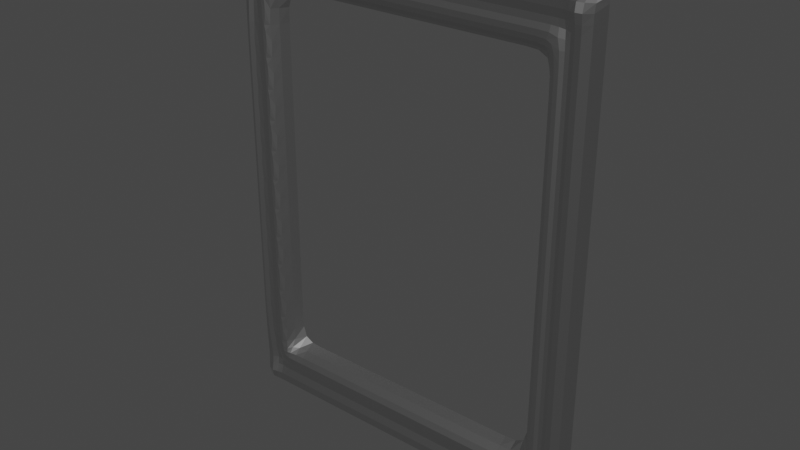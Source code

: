 # Source: frame.blend  (saved by Blender 2.92.15; exported with 4.5.12 LTS)
import bpy
from mathutils import Matrix  # noqa: F401  (used for matrix-valued properties, if any)

bpy.ops.wm.read_factory_settings(use_empty=True)
scene = bpy.context.scene
scene.name = 'Scene'

# ---- collections
col_collection = bpy.data.collections.new('Collection'); scene.collection.children.link(col_collection)

# ---- materials (node trees are filled in below, after node groups)
mat_material_002 = bpy.data.materials.new('Material.002')
mat_material_002.use_transparent_shadow = False

# ---- material node trees
mat_material_002.use_nodes = True; mat_material_002.node_tree.nodes.clear()
_N = mat_material_002.node_tree.nodes; _L = mat_material_002.node_tree.links
n0 = _N.new('ShaderNodeBsdfPrincipled'); n0.name = 'Principled BSDF'; n0.location = (10, 300)
n0.distribution = 'GGX'
n0.subsurface_method = 'BURLEY'
n0.inputs[0].default_value = (0.1473, 0.1473, 0.1473, 1.0)
n0.inputs[1].default_value = 1.0
n0.inputs[3].default_value = 1.45
n0.inputs[13].default_value = 0.56
n0.inputs[27].default_value = (0.02365, 0.02365, 0.02365, 1.0)
n0.inputs[28].default_value = 1.0
n1 = _N.new('ShaderNodeOutputMaterial'); n1.name = 'Material Output'; n1.location = (300, 300)
_L.new(n0.outputs[0], n1.inputs[0])
n1.is_active_output = True

# ---- world
world_world = bpy.data.worlds.new('World'); scene.world = world_world
world_world.use_nodes = True; world_world.node_tree.nodes.clear()
_N = world_world.node_tree.nodes; _L = world_world.node_tree.links
n0 = _N.new('ShaderNodeOutputWorld'); n0.name = 'World Output'; n0.location = (300, 300)
n1 = _N.new('ShaderNodeBackground'); n1.name = 'Background'; n1.location = (10, 300)
n1.inputs[0].default_value = (0.05088, 0.05088, 0.05088, 1.0)
_L.new(n1.outputs[0], n0.inputs[0])
n0.is_active_output = True
world_world.color = (0.05088, 0.05088, 0.05088)
world_world.use_sun_shadow = False
world_world.sun_shadow_jitter_overblur = 0.0

# ---- meshes
me_plane_002 = bpy.data.meshes.new('Plane.002')
me_plane_002.from_pydata([(-0.9879, -0.9784, 1.343e-09), (0.984, -0.981, 3.049e-10), (-0.993, 0.9873, -3.254e-10), (0.9789, 0.9846, -1.363e-09), (-0.993, -8.908e-18, 2.306e-10), (0.9789, -0.002638, -8.07e-10), (-0.993, -0.5, 2.306e-10), (0.9789, -0.5026, -8.07e-10), (0.9789, 0.4974, -8.07e-10), (-0.993, 0.5, 2.306e-10), (-0.993, -0.75, 2.306e-10), (0.9789, -0.7526, -8.07e-10), (-0.993, 0.25, 2.306e-10), (0.9789, 0.2474, -8.07e-10), (0.9789, -0.2526, -8.07e-10), (-0.993, -0.25, 2.306e-10), (0.9789, 0.7474, -8.07e-10), (-0.993, 0.75, 2.306e-10), (0.005088, -0.9784, 1.112e-09), (-3.756e-24, 0.9873, -5.56e-10), (0.875, 0.9503, 0.1), (-0.75, 0.9503, 0.1), (-0.25, 0.9503, 0.1), (0.0, -0.75, 0.0), (-0.9375, 0.9503, 0.1), (0.25, 0.9503, 0.1), (0.0, 0.75, 0.0), (0.5051, -0.9784, 1.112e-09), (0.5, 0.9873, -5.56e-10), (0.75, 0.9503, 0.1), (0.8125, 0.9503, 0.1), (-0.5, 0.9503, 0.1), (0.5, -0.75, 0.0), (0.5, 0.9503, 0.1), (-4.371e-09, 0.9503, 0.1), (0.5, 0.75, 0.0), (-0.5, 0.9873, -5.56e-10), (0.9789, 0.9349, -8.07e-10), (-0.875, 0.8125, 0.05063), (-0.5, -0.75, 0.0), (-0.5, 0.75, 0.0), (-0.4949, -0.9784, 1.112e-09), (0.7551, -0.9784, 1.112e-09), (0.75, 0.9873, -5.56e-10), (0.75, 0.0, 0.0), (0.75, -0.5, 0.0), (0.75, 0.5, 0.0), (0.75, -0.75, 0.0), (0.75, 0.25, 0.0), (0.75, -0.25, 0.0), (0.75, 0.75, 0.0), (0.25, 0.9873, -5.56e-10), (0.25, -0.75, 0.0), (0.875, 0.8125, 0.05063), (0.25, 0.75, 0.0), (0.2551, -0.9784, 1.112e-09), (-0.2449, -0.9784, 1.112e-09), (-0.25, 0.9873, -5.56e-10), (-0.25, -0.75, 0.0), (-0.25, 0.75, 0.0), (-0.75, 0.9873, -5.56e-10), (-0.75, 0.0, 0.0), (-0.75, -0.5, 0.0), (-0.75, 0.5, 0.0), (-0.75, -0.75, 0.0), (-0.75, 0.25, 0.0), (-0.75, -0.25, 0.0), (-0.75, 0.75, 0.0), (-0.7449, -0.9784, 1.112e-09), (0.8801, -0.9784, 1.112e-09), (0.875, 0.9873, -5.56e-10), (0.625, 0.9873, -5.56e-10), (0.625, -0.75, 0.0), (0.8125, 0.9873, -5.56e-10), (0.625, 0.75, 0.0), (0.6301, -0.9784, 1.112e-09), (0.3801, -0.9784, 1.112e-09), (0.375, 0.9873, -5.56e-10), (0.9789, 0.8099, -8.07e-10), (0.375, -0.75, 0.0), (-0.9375, 0.8125, 0.1), (0.375, 0.75, 0.0), (0.125, 0.9873, -5.56e-10), (0.9375, 0.8125, 0.1), (-0.993, 0.8125, 2.306e-10), (-0.9375, 0.875, 0.1), (0.125, -0.75, 0.0), (-0.9375, 0.625, 0.1), (-0.9375, 0.375, 0.1), (0.125, 0.75, 0.0), (0.1301, -0.9784, 1.112e-09), (-0.1199, -0.9784, 1.112e-09), (-0.125, 0.9873, -5.56e-10), (-0.9375, 0.125, 0.1), (-0.9375, -0.8125, 0.1), (-0.9375, -0.125, 0.1), (-0.125, -0.75, 0.0), (-0.9375, -0.375, 0.1), (-0.9375, -0.625, 0.1), (-0.125, 0.75, 0.0), (-0.375, 0.9873, -5.56e-10), (-0.9375, -0.875, 0.1), (-0.9324, -0.9784, 1.112e-09), (-0.9375, 0.75, 0.1), (-0.375, -0.75, 0.0), (-0.9375, -0.25, 0.1), (-0.9375, 0.25, 0.1), (-0.375, 0.75, 0.0), (-0.3699, -0.9784, 1.112e-09), (-0.6199, -0.9784, 1.112e-09), (-0.625, 0.9873, -5.56e-10), (0.9375, 0.875, 0.1), (0.9375, 0.625, 0.1), (0.9375, 0.375, 0.1), (-0.625, -0.75, 0.0), (0.9375, 0.125, 0.1), (0.9375, -0.125, 0.1), (-0.625, 0.75, 0.0), (-0.875, 0.9873, -5.56e-10), (-0.875, -2.213e-09, 0.05063), (-0.875, -0.5, 0.05063), (-0.875, 0.5, 0.05063), (-0.875, -0.75, 0.05063), (-0.875, 0.25, 0.05063), (-0.875, -0.25, 0.05063), (-0.875, 0.75, 0.05063), (-0.8699, -0.9784, 1.112e-09), (-0.993, -0.875, 2.306e-10), (0.9789, -0.8776, -8.07e-10), (-2.213e-09, -0.875, 0.05063), (0.5, -0.875, 0.05063), (-0.5, -0.875, 0.05063), (0.75, -0.875, 0.05063), (0.25, -0.875, 0.05063), (-0.25, -0.875, 0.05063), (-0.75, -0.875, 0.05063), (0.875, -0.875, 0.05063), (0.625, -0.875, 0.05063), (0.375, -0.875, 0.05063), (0.125, -0.875, 0.05063), (-0.125, -0.875, 0.05063), (-0.375, -0.875, 0.05063), (-0.625, -0.875, 0.05063), (-0.875, -0.875, 0.05063), (0.9789, -0.6276, -8.07e-10), (-0.993, -0.625, 2.306e-10), (-0.9375, -0.75, 0.1), (-0.9375, 0.5, 0.1), (-0.9375, -0.5, 0.1), (0.75, -0.625, 0.0), (-0.9375, -4.371e-09, 0.1), (-0.9375, 0.9873, -5.56e-10), (-0.75, -0.625, 0.0), (0.9375, -0.375, 0.1), (-0.8203, 0.875, 0.05063), (0.9375, -0.625, 0.1), (-0.875, -0.625, 0.05063), (-0.993, -0.375, 2.306e-10), (0.9789, -0.3776, -8.07e-10), (0.75, -0.375, 0.0), (-0.8203, -0.875, 0.05063), (-0.75, -0.375, 0.0), (0.9375, -0.875, 0.1), (0.9375, 0.75, 0.1), (-0.875, -0.375, 0.05063), (0.9789, -0.1276, -8.07e-10), (-0.993, -0.125, 2.306e-10), (0.75, -0.125, 0.0), (-0.8203, 0.9873, -5.56e-10), (-0.8152, -0.9784, 1.112e-09), (-0.75, -0.125, 0.0), (0.9375, -0.25, 0.1), (0.9375, -0.8125, 0.1), (-0.993, -0.8125, 2.306e-10), (-0.875, -0.8125, 0.05063), (0.9375, 0.25, 0.1), (-0.875, -0.125, 0.05063), (-0.993, 0.125, 2.306e-10), (0.9789, 0.1224, -8.07e-10), (0.75, 0.125, 0.0), (-0.75, 0.125, 0.0), (0.9375, -0.75, 0.1), (0.875, -0.8125, 0.05063), (0.9375, 0.5, 0.1), (-0.875, 0.125, 0.05063), (0.9789, 0.3724, -8.07e-10), (-0.993, 0.375, 2.306e-10), (0.75, 0.375, 0.0), (-0.75, 0.375, 0.0), (0.9375, -0.5, 0.1), (0.9789, -0.8151, -8.07e-10), (0.8125, 0.875, 0.05063), (0.9375, -4.371e-09, 0.1), (-0.875, 0.375, 0.05063), (-0.993, 0.625, 2.306e-10), (0.9789, 0.6224, -8.07e-10), (0.75, 0.625, 0.0), (0.8125, -0.875, 0.05063), (-0.75, 0.625, 0.0), (0.9375, 0.9873, -5.56e-10), (0.8176, -0.9784, 1.112e-09), (0.9426, -0.9784, 1.112e-09), (-0.875, 0.625, 0.05063), (0.9789, 0.8724, -8.07e-10), (-0.993, 0.875, 2.306e-10), (-2.213e-09, 0.875, 0.05063), (0.5, 0.875, 0.05063), (-0.5, 0.875, 0.05063), (0.75, 0.875, 0.05063), (0.25, 0.875, 0.05063), (-0.25, 0.875, 0.05063), (-0.75, 0.875, 0.05063), (0.875, 0.875, 0.05063), (0.625, 0.875, 0.05063), (0.375, 0.875, 0.05063), (0.125, 0.875, 0.05063), (-0.125, 0.875, 0.05063), (-0.375, 0.875, 0.05063), (-0.625, 0.875, 0.05063), (-0.875, 0.875, 0.05063), (0.625, 0.9503, 0.1), (0.9375, 0.9503, 0.1), (0.375, 0.9503, 0.1), (0.125, 0.9503, 0.1), (-0.125, 0.9503, 0.1), (-0.375, 0.9503, 0.1), (-0.625, 0.9503, 0.1), (-0.875, 0.9503, 0.1), (-0.8203, 0.9503, 0.1), (-0.993, 0.9375, 2.306e-10), (-0.993, -0.9375, 2.306e-10), (0.9399, -0.954, 0.1), (-0.9351, -0.954, 0.1), (-0.8179, -0.954, 0.1), (0.9789, -0.9401, -8.07e-10), (0.002442, -0.954, 0.1), (0.5024, -0.954, 0.1), (-0.4976, -0.954, 0.1), (0.7524, -0.954, 0.1), (0.2524, -0.954, 0.1), (-0.2476, -0.954, 0.1), (-0.7476, -0.954, 0.1), (0.8774, -0.954, 0.1), (0.6274, -0.954, 0.1), (0.3774, -0.954, 0.1), (0.1274, -0.954, 0.1), (-0.1226, -0.954, 0.1), (-0.3726, -0.954, 0.1), (-0.6226, -0.954, 0.1), (-0.8726, -0.954, 0.1), (0.8149, -0.954, 0.1), (-0.625, 0.8393, 0.07881), (-0.625, 0.7944, 0.07101), (-0.375, 0.7944, 0.07101), (-0.375, 0.8393, 0.07881), (-0.125, 0.7944, 0.07101), (-0.125, 0.8393, 0.07881), (0.125, 0.8393, 0.07881), (0.125, 0.7944, 0.07101), (0.375, 0.8393, 0.07881), (0.375, 0.7944, 0.07101), (0.625, 0.7944, 0.07101), (0.625, 0.8393, 0.07881), (-0.75, 0.7944, 0.07101), (-0.75, 0.8393, 0.07881), (-0.25, 0.8393, 0.07881), (-0.25, 0.7944, 0.07101), (0.25, 0.7944, 0.07101), (0.25, 0.8393, 0.07881), (0.75, 0.7944, 0.07101), (0.75, 0.8393, 0.07881), (-0.5, 0.8393, 0.07881), (-0.5, 0.7944, 0.07101), (0.5, 0.8393, 0.07881), (0.5, 0.7944, 0.07101), (0.8482, -0.03419, 0.07182), (0.9018, -3.139e-09, 0.07182), (0.8482, 0.03419, 0.07182), (0.8482, -0.5342, 0.07182), (0.9018, -0.5, 0.07182), (0.8482, -0.4658, 0.07182), (0.8482, 0.4658, 0.07182), (0.9018, 0.5, 0.07182), (0.8482, 0.5342, 0.07182), (0.8482, -0.7158, 0.07182), (0.8915, -0.7842, 0.05877), (0.8482, 0.2158, 0.07182), (0.9018, 0.25, 0.07182), (0.8482, 0.2842, 0.07182), (0.8482, -0.2842, 0.07182), (0.9018, -0.25, 0.07182), (0.8482, -0.2158, 0.07182), (0.8482, 0.7158, 0.07182), (0.8915, 0.7842, 0.05877), (0.8393, -0.7842, 0.07881), (0.8393, -0.7158, 0.07881), (0.7944, -0.75, 0.07101), (0.8393, 0.4658, 0.07881), (0.8393, 0.5342, 0.07881), (0.7944, 0.5, 0.07101), (0.8393, -0.4658, 0.07881), (0.7944, -0.5, 0.07101), (0.8393, -0.5342, 0.07881), (0.8393, -0.03419, 0.07881), (0.8393, 0.03419, 0.07881), (0.7944, -3.104e-09, 0.07101), (-3.104e-09, 0.7944, 0.07101), (-3.445e-09, 0.8393, 0.07881), (0.7908, 0.7854, 0.07929), (0.8393, 0.8393, 0.07881), (-0.7868, 0.7771, 0.0702), (-0.8457, 0.8393, 0.07795), (0.8482, -0.5908, 0.07182), (0.8482, -0.6592, 0.07182), (0.9018, -0.625, 0.07182), (-0.8457, 0.625, 0.07709), (-0.8006, 0.625, 0.07203), (-0.8457, 0.375, 0.07709), (-0.8006, 0.375, 0.07203), (-0.8457, 0.125, 0.07709), (-0.8006, 0.125, 0.07203), (-0.8006, -0.125, 0.07203), (-0.8457, -0.125, 0.07709), (-0.7773, -0.7832, 0.07757), (-0.8457, -0.8393, 0.07795), (-0.8457, -0.375, 0.07709), (-0.8006, -0.375, 0.07203), (-0.8457, -0.625, 0.07709), (-0.8006, -0.625, 0.07203), (0.8482, -0.3408, 0.07182), (0.8482, -0.4092, 0.07182), (0.9018, -0.375, 0.07182), (-0.8457, 0.75, 0.07709), (-0.8006, 0.75, 0.07203), (-0.8457, -0.25, 0.07709), (-0.8006, -0.25, 0.07203), (-0.8006, 0.25, 0.07203), (-0.8457, 0.25, 0.07709), (-0.8006, -0.75, 0.07203), (-0.8457, -0.75, 0.07709), (-0.8006, 0.5, 0.07203), (-0.8457, 0.5, 0.07709), (-0.8006, -0.5, 0.07203), (-0.8457, -0.5, 0.07709), (-0.8006, -3.149e-09, 0.07203), (-0.8457, -3.37e-09, 0.07709), (0.8482, -0.09081, 0.07182), (0.8482, -0.1592, 0.07182), (0.9018, -0.125, 0.07182), (0.7851, -0.7806, 0.08269), (0.8393, -0.8393, 0.07881), (-0.625, -0.7944, 0.07101), (-0.625, -0.8393, 0.07881), (-0.375, -0.7944, 0.07101), (-0.375, -0.8393, 0.07881), (-0.125, -0.7944, 0.07101), (-0.125, -0.8393, 0.07881), (0.125, -0.7944, 0.07101), (0.125, -0.8393, 0.07881), (0.375, -0.7944, 0.07101), (0.375, -0.8393, 0.07881), (0.8482, 0.1592, 0.07182), (0.8482, 0.09081, 0.07182), (0.9018, 0.125, 0.07182), (0.625, -0.7944, 0.07101), (0.625, -0.8393, 0.07881), (-0.75, -0.8393, 0.07881), (-0.75, -0.7944, 0.07101), (-0.25, -0.8393, 0.07881), (-0.25, -0.7944, 0.07101), (0.25, -0.8393, 0.07881), (0.25, -0.7944, 0.07101), (0.75, -0.7944, 0.07101), (0.75, -0.8393, 0.07881), (-0.5, -0.8393, 0.07881), (-0.5, -0.7944, 0.07101), (0.5, -0.8393, 0.07881), (0.5, -0.7944, 0.07101), (-3.445e-09, -0.8393, 0.07881), (-3.104e-09, -0.7944, 0.07101), (0.8482, 0.4092, 0.07182), (0.8482, 0.3408, 0.07182), (0.9018, 0.375, 0.07182), (0.8393, 0.5908, 0.07881), (0.8393, 0.6592, 0.07881), (0.7944, 0.625, 0.07101), (0.7944, 0.375, 0.07101), (0.8393, 0.3408, 0.07881), (0.8393, 0.4092, 0.07881), (0.8393, 0.09081, 0.07881), (0.8393, 0.1592, 0.07881), (0.7944, 0.125, 0.07101), (0.8393, -0.09081, 0.07881), (0.7944, -0.125, 0.07101), (0.8393, -0.1592, 0.07881), (0.7944, -0.375, 0.07101), (0.8393, -0.4092, 0.07881), (0.8393, -0.3408, 0.07881), (0.8393, -0.6592, 0.07881), (0.8393, -0.5908, 0.07881), (0.7944, -0.625, 0.07101), (0.8482, 0.6592, 0.07182), (0.8482, 0.5908, 0.07182), (0.9018, 0.625, 0.07182), (0.8393, 0.7842, 0.07881), (0.7944, 0.75, 0.07101), (0.8393, 0.7158, 0.07881), (0.8393, -0.2842, 0.07881), (0.8393, -0.2158, 0.07881), (0.7944, -0.25, 0.07101), (0.8393, 0.2842, 0.07881), (0.7944, 0.25, 0.07101), (0.8393, 0.2158, 0.07881)], [], [(221, 37, 3, 199), (116, 165, 5, 192), (155, 144, 7, 189), (113, 185, 8, 183), (172, 190, 11, 181), (115, 178, 13, 175), (153, 158, 14, 171), (112, 195, 16, 163), (136, 162, 172, 182), (42, 200, 250, 238), (109, 41, 237, 248), (134, 140, 356, 368), (169, 68, 241, 233), (18, 90, 245, 235), (102, 126, 249, 232), (224, 34, 19, 92), (219, 154, 228, 227), (210, 216, 224, 22), (133, 138, 360, 370), (206, 213, 220, 33), (217, 210, 22, 225), (214, 206, 33, 222), (222, 33, 28, 77), (226, 31, 36, 110), (403, 112, 163, 293), (107, 59, 266, 253), (74, 50, 269, 261), (135, 142, 352, 366), (26, 89, 258, 306), (257, 268, 209, 215), (187, 386, 299, 46), (182, 172, 181, 285), (304, 277, 362, 389), (276, 192, 115, 363), (130, 137, 365, 376), (179, 391, 411, 48), (159, 395, 409, 49), (372, 349, 296, 47), (220, 29, 43, 71), (223, 25, 51, 82), (166, 95, 150, 4), (177, 93, 106, 12), (10, 146, 98, 145), (129, 139, 358, 378), (12, 106, 88, 186), (338, 64, 152, 328), (44, 305, 391, 179), (225, 22, 57, 100), (132, 197, 350, 373), (156, 327, 343, 120), (335, 66, 170, 321), (131, 141, 354, 374), (162, 128, 190, 172), (197, 136, 182, 350), (29, 30, 73, 43), (121, 341, 315, 202), (120, 343, 325, 164), (344, 61, 180, 320), (174, 324, 339, 122), (123, 337, 317, 193), (122, 339, 327, 156), (124, 334, 322, 176), (228, 21, 60, 168), (47, 296, 400, 149), (408, 291, 347, 394), (410, 288, 381, 387), (285, 181, 155, 314), (298, 283, 402, 383), (300, 280, 330, 396), (314, 155, 189, 279), (30, 20, 70, 73), (33, 220, 71, 28), (216, 205, 34, 224), (215, 209, 25, 223), (191, 212, 20, 30), (364, 372, 47, 72), (205, 215, 223, 34), (85, 219, 227, 24), (48, 411, 386, 187), (25, 222, 77, 51), (229, 24, 151, 2), (173, 94, 146, 10), (230, 232, 101, 127), (359, 377, 32, 79), (4, 150, 93, 177), (340, 63, 198, 316), (46, 299, 385, 196), (101, 143, 174, 94), (201, 1, 234, 231), (75, 42, 238, 243), (357, 371, 52, 86), (200, 69, 242, 250), (56, 91, 246, 240), (126, 169, 233, 249), (34, 223, 82, 19), (22, 224, 92, 57), (336, 65, 188, 318), (249, 233, 160, 143), (143, 160, 324, 174), (355, 379, 23, 96), (202, 315, 332, 125), (375, 353, 104, 39), (309, 53, 212, 191), (49, 409, 393, 167), (268, 259, 214, 209), (254, 265, 210, 217), (353, 369, 58, 104), (81, 35, 274, 260), (117, 40, 272, 252), (38, 311, 154, 219), (31, 225, 100, 36), (53, 83, 111, 212), (404, 293, 53, 309), (287, 175, 113, 382), (351, 375, 39, 114), (384, 401, 292, 406), (390, 361, 286, 412), (388, 380, 281, 297), (21, 226, 110, 60), (24, 227, 118, 151), (95, 176, 119, 150), (98, 156, 120, 148), (88, 193, 121, 147), (94, 174, 122, 146), (93, 184, 123, 106), (97, 164, 124, 105), (87, 202, 125, 103), (232, 249, 143, 101), (241, 248, 142, 135), (237, 247, 141, 131), (240, 246, 140, 134), (235, 245, 139, 129), (239, 244, 138, 133), (236, 243, 137, 130), (250, 242, 136, 197), (233, 241, 135, 160), (247, 240, 134, 141), (245, 239, 133, 139), (243, 238, 132, 137), (248, 237, 131, 142), (244, 236, 130, 138), (246, 235, 129, 140), (231, 234, 128, 162), (146, 122, 156, 98), (363, 115, 175, 287), (138, 130, 376, 360), (142, 131, 374, 352), (369, 355, 96, 58), (140, 129, 378, 356), (367, 351, 114, 64), (350, 182, 285, 294), (328, 152, 62, 342), (141, 134, 368, 354), (139, 133, 370, 358), (348, 116, 192, 276), (137, 132, 373, 365), (323, 367, 64, 338), (371, 359, 79, 52), (181, 11, 144, 155), (148, 120, 164, 97), (295, 284, 313, 398), (103, 125, 38, 80), (227, 228, 168, 118), (41, 108, 247, 237), (186, 88, 147, 9), (213, 208, 29, 220), (279, 189, 153, 331), (326, 161, 66, 335), (160, 135, 366, 324), (157, 97, 105, 15), (149, 400, 301, 45), (256, 307, 205, 216), (208, 191, 30, 29), (55, 76, 244, 239), (189, 7, 158, 153), (105, 124, 176, 95), (382, 113, 183, 282), (264, 251, 218, 211), (377, 364, 72, 32), (91, 18, 235, 246), (84, 80, 85, 204), (211, 218, 226, 21), (290, 171, 116, 348), (176, 322, 345, 119), (196, 385, 405, 50), (320, 180, 65, 336), (20, 221, 199, 70), (163, 16, 78, 83), (212, 111, 221, 20), (69, 201, 231, 242), (171, 14, 165, 116), (150, 119, 184, 93), (399, 312, 278, 302), (270, 309, 191, 208), (342, 62, 161, 326), (0, 102, 232, 230), (127, 101, 94, 173), (111, 203, 37, 221), (392, 346, 275, 303), (119, 345, 319, 184), (321, 170, 61, 344), (145, 98, 148, 6), (238, 250, 197, 132), (17, 103, 80, 84), (218, 207, 31, 226), (68, 109, 248, 241), (192, 5, 178, 115), (106, 123, 193, 88), (242, 231, 162, 136), (50, 405, 308, 269), (193, 317, 341, 121), (90, 55, 239, 245), (15, 105, 95, 166), (204, 85, 24, 229), (331, 153, 171, 290), (318, 188, 63, 340), (379, 357, 86, 23), (9, 147, 87, 194), (45, 301, 395, 159), (262, 270, 208, 213), (207, 217, 225, 31), (76, 27, 236, 244), (175, 13, 185, 113), (147, 121, 202, 87), (397, 329, 289, 407), (307, 257, 215, 205), (164, 325, 334, 124), (27, 75, 243, 236), (194, 87, 103, 17), (154, 211, 21, 228), (282, 183, 112, 403), (316, 198, 67, 333), (184, 319, 337, 123), (6, 148, 97, 157), (167, 393, 305, 44), (293, 163, 83, 53), (209, 214, 222, 25), (108, 56, 240, 247), (183, 8, 195, 112), (80, 38, 219, 85), (271, 254, 217, 207), (40, 107, 253, 272), (59, 99, 255, 266), (259, 273, 206, 214), (273, 262, 213, 206), (35, 74, 261, 274), (125, 332, 311, 38), (333, 67, 263, 310), (265, 256, 216, 210), (89, 54, 267, 258), (311, 264, 211, 154), (67, 117, 252, 263), (54, 81, 260, 267), (99, 26, 306, 255), (83, 78, 203, 111), (275, 276, 277), (278, 279, 280), (281, 282, 283), (286, 287, 288), (289, 290, 291), (294, 295, 296), (297, 298, 299), (300, 301, 302), (303, 304, 305), (312, 313, 314), (329, 330, 331), (346, 347, 348), (361, 362, 363), (380, 381, 382), (383, 384, 385), (386, 387, 388), (389, 390, 391), (392, 393, 394), (395, 396, 397), (398, 399, 400), (401, 402, 403), (404, 405, 406), (407, 408, 409), (410, 411, 412), (397, 407, 409, 395), (388, 297, 299, 386), (254, 271, 272, 253), (256, 265, 266, 255), (262, 273, 274, 261), (268, 257, 258, 267), (307, 256, 255, 306), (270, 262, 261, 269), (300, 396, 395, 301), (333, 310, 311, 332), (410, 387, 386, 411), (403, 293, 292, 401), (331, 290, 289, 329), (363, 287, 286, 361), (382, 282, 281, 380), (314, 279, 278, 312), (348, 276, 275, 346), (346, 392, 394, 347), (291, 408, 407, 289), (283, 298, 297, 281), (329, 397, 396, 330), (288, 410, 412, 286), (280, 300, 302, 278), (264, 311, 310, 263), (271, 251, 252, 272), (401, 384, 383, 402), (316, 333, 332, 315), (320, 336, 337, 319), (380, 388, 387, 381), (404, 309, 308, 405), (361, 390, 389, 362), (335, 321, 322, 334), (321, 344, 345, 322), (318, 340, 341, 317), (309, 270, 269, 308), (257, 307, 306, 258), (336, 318, 317, 337), (285, 314, 313, 284), (340, 316, 315, 341), (367, 323, 324, 366), (273, 259, 260, 274), (279, 331, 330, 280), (293, 404, 406, 292), (377, 359, 360, 376), (371, 357, 358, 370), (349, 372, 373, 350), (369, 353, 354, 368), (372, 364, 365, 373), (375, 351, 352, 374), (379, 355, 356, 378), (259, 268, 267, 260), (290, 348, 347, 291), (323, 338, 339, 324), (344, 320, 319, 345), (357, 379, 378, 358), (353, 375, 374, 354), (364, 377, 376, 365), (351, 367, 366, 352), (355, 369, 368, 356), (359, 371, 370, 360), (265, 254, 253, 266), (276, 363, 362, 277), (312, 399, 398, 313), (328, 342, 343, 327), (251, 264, 263, 252), (287, 382, 381, 288), (277, 304, 303, 275), (326, 335, 334, 325), (342, 326, 325, 343), (384, 406, 405, 385), (282, 403, 402, 283), (284, 295, 294, 285), (338, 328, 327, 339), (298, 383, 385, 299), (390, 412, 411, 391), (408, 394, 393, 409), (399, 302, 301, 400), (304, 389, 391, 305), (295, 398, 400, 296), (392, 303, 305, 393), (350, 294, 296, 349), (251, 271, 207, 218)])
_uv = me_plane_002.uv_layers.new(name='UVMap')
_uv.uv.foreach_set('vector', [0.9688, 0.9688, 1.0, 0.9688, 1.0, 1.0, 0.9688, 1.0, 0.9688, 0.4375, 1.0, 0.4375, 1.0, 0.5, 0.9688, 0.5, 0.9688, 0.1875, 1.0, 0.1875, 1.0, 0.25, 0.9688, 0.25, 0.9688, 0.6875, 1.0, 0.6875, 1.0, 0.75, 0.9688, 0.75, 0.9688, 0.09375, 1.0, 0.09375, 1.0, 0.125, 0.9688, 0.125, 0.9688, 0.5625, 1.0, 0.5625, 1.0, 0.625, 0.9688, 0.625, 0.9688, 0.3125, 1.0, 0.3125, 1.0, 0.375, 0.9688, 0.375, 0.9688, 0.8125, 1.0, 0.8125, 1.0, 0.875, 0.9688, 0.875, 0.9375, 0.0625, 0.9688, 0.0625, 0.9688, 0.09375, 0.9375, 0.09375, 0.875, 0.0, 0.9062, 0.0, 0.9062, 0.03125, 0.875, 0.03125, 0.1875, 0.0, 0.25, 0.0, 0.25, 0.03125, 0.1875, 0.03125, 0.375, 0.0625, 0.4375, 0.0625, 0.4375, 0.08034, 0.375, 0.08034, 0.08984, 0.0, 0.125, 0.0, 0.125, 0.03125, 0.08984, 0.03125, 0.5, 0.0, 0.5625, 0.0, 0.5625, 0.03125, 0.5, 0.03125, 0.03125, 0.0, 0.0625, 0.0, 0.0625, 0.03125, 0.03125, 0.03125, 0.4375, 0.9688, 0.5, 0.9688, 0.5, 1.0, 0.4375, 1.0, 0.0625, 0.9375, 0.08984, 0.9375, 0.08984, 0.9688, 0.0625, 0.9688, 0.375, 0.9375, 0.4375, 0.9375, 0.4375, 0.9688, 0.375, 0.9688, 0.625, 0.0625, 0.6875, 0.0625, 0.6875, 0.08034, 0.625, 0.08034, 0.75, 0.9375, 0.8125, 0.9375, 0.8125, 0.9688, 0.75, 0.9688, 0.3125, 0.9375, 0.375, 0.9375, 0.375, 0.9688, 0.3125, 0.9688, 0.6875, 0.9375, 0.75, 0.9375, 0.75, 0.9688, 0.6875, 0.9688, 0.6875, 0.9688, 0.75, 0.9688, 0.75, 1.0, 0.6875, 1.0, 0.1875, 0.9688, 0.25, 0.9688, 0.25, 1.0, 0.1875, 1.0, 0.9509, 0.8125, 0.9688, 0.8125, 0.9688, 0.875, 0.9446, 0.8921, 0.3125, 0.875, 0.375, 0.875, 0.375, 0.8972, 0.3125, 0.8972, 0.8125, 0.875, 0.875, 0.875, 0.875, 0.8972, 0.8125, 0.8972, 0.125, 0.0625, 0.1875, 0.0625, 0.1875, 0.08034, 0.125, 0.08034, 0.5, 0.875, 0.5625, 0.875, 0.5625, 0.8972, 0.5, 0.8972, 0.5625, 0.9197, 0.625, 0.9197, 0.625, 0.9375, 0.5625, 0.9375, 0.875, 0.6875, 0.8972, 0.6875, 0.8972, 0.75, 0.875, 0.75, 0.9375, 0.09375, 0.9688, 0.09375, 0.9688, 0.125, 0.9446, 0.1079, 0.9197, 0.5171, 0.9241, 0.5171, 0.9241, 0.5454, 0.9197, 0.5454, 0.9509, 0.5, 0.9688, 0.5, 0.9688, 0.5625, 0.9509, 0.5625, 0.75, 0.0625, 0.8125, 0.0625, 0.8125, 0.08034, 0.75, 0.08034, 0.875, 0.5625, 0.8972, 0.5625, 0.8972, 0.625, 0.875, 0.625, 0.875, 0.3125, 0.8972, 0.3125, 0.8972, 0.375, 0.875, 0.375, 0.875, 0.1028, 0.8941, 0.1059, 0.8972, 0.125, 0.875, 0.125, 0.8125, 0.9688, 0.875, 0.9688, 0.875, 1.0, 0.8125, 1.0, 0.5625, 0.9688, 0.625, 0.9688, 0.625, 1.0, 0.5625, 1.0, 0.0, 0.4375, 0.03125, 0.4375, 0.03125, 0.5, 0.0, 0.5, 0.0, 0.5625, 0.03125, 0.5625, 0.03125, 0.625, 0.0, 0.625, 0.0, 0.125, 0.03125, 0.125, 0.03125, 0.1875, 0.0, 0.1875, 0.5, 0.0625, 0.5625, 0.0625, 0.5625, 0.08034, 0.5, 0.08034, 0.0, 0.625, 0.03125, 0.625, 0.03125, 0.6875, 0.0, 0.6875, 0.09968, 0.125, 0.125, 0.125, 0.125, 0.1875, 0.09968, 0.1875, 0.875, 0.5, 0.8972, 0.5, 0.8972, 0.5625, 0.875, 0.5625, 0.3125, 0.9688, 0.375, 0.9688, 0.375, 1.0, 0.3125, 1.0, 0.875, 0.0625, 0.9062, 0.0625, 0.9197, 0.08034, 0.875, 0.08034, 0.0625, 0.1875, 0.07716, 0.1875, 0.07716, 0.25, 0.0625, 0.25, 0.09968, 0.375, 0.125, 0.375, 0.125, 0.4375, 0.09968, 0.4375, 0.25, 0.0625, 0.3125, 0.0625, 0.3125, 0.08034, 0.25, 0.08034, 0.9688, 0.0625, 1.0, 0.0625, 1.0, 0.09375, 0.9688, 0.09375, 0.9062, 0.0625, 0.9375, 0.0625, 0.9375, 0.09375, 0.9178, 0.08217, 0.875, 0.9688, 0.9062, 0.9688, 0.9062, 1.0, 0.875, 1.0, 0.0625, 0.75, 0.07716, 0.75, 0.07716, 0.8125, 0.0625, 0.8125, 0.0625, 0.25, 0.07716, 0.25, 0.07716, 0.3125, 0.0625, 0.3125, 0.09968, 0.5, 0.125, 0.5, 0.125, 0.5625, 0.09968, 0.5625, 0.0625, 0.09375, 0.07737, 0.08034, 0.07716, 0.125, 0.0625, 0.125, 0.0625, 0.625, 0.07716, 0.625, 0.07716, 0.6875, 0.0625, 0.6875, 0.0625, 0.125, 0.07716, 0.125, 0.07716, 0.1875, 0.0625, 0.1875, 0.0625, 0.375, 0.07716, 0.375, 0.07716, 0.4375, 0.0625, 0.4375, 0.08984, 0.9688, 0.125, 0.9688, 0.125, 1.0, 0.08984, 1.0, 0.875, 0.125, 0.8972, 0.125, 0.8972, 0.1875, 0.875, 0.1875, 0.9197, 0.3921, 0.9241, 0.3921, 0.9241, 0.4204, 0.9197, 0.4204, 0.9197, 0.6421, 0.9241, 0.6421, 0.9241, 0.6704, 0.9197, 0.6704, 0.9446, 0.1079, 0.9688, 0.125, 0.9688, 0.1875, 0.9509, 0.1875, 0.9197, 0.7671, 0.9241, 0.7671, 0.9241, 0.7954, 0.9197, 0.7954, 0.9197, 0.2671, 0.9241, 0.2671, 0.9241, 0.2954, 0.9197, 0.2954, 0.9509, 0.1875, 0.9688, 0.1875, 0.9688, 0.25, 0.9509, 0.25, 0.9062, 0.9688, 0.9375, 0.9688, 0.9375, 1.0, 0.9062, 1.0, 0.75, 0.9688, 0.8125, 0.9688, 0.8125, 1.0, 0.75, 1.0, 0.4375, 0.9375, 0.5, 0.9375, 0.5, 0.9688, 0.4375, 0.9688, 0.5625, 0.9375, 0.625, 0.9375, 0.625, 0.9688, 0.5625, 0.9688, 0.9062, 0.9375, 0.9375, 0.9375, 0.9375, 0.9688, 0.9062, 0.9688, 0.8125, 0.1028, 0.875, 0.1028, 0.875, 0.125, 0.8125, 0.125, 0.5, 0.9375, 0.5625, 0.9375, 0.5625, 0.9688, 0.5, 0.9688, 0.03125, 0.9375, 0.0625, 0.9375, 0.0625, 0.9688, 0.03125, 0.9688, 0.875, 0.625, 0.8972, 0.625, 0.8972, 0.6875, 0.875, 0.6875, 0.625, 0.9688, 0.6875, 0.9688, 0.6875, 1.0, 0.625, 1.0, 0.0, 0.9688, 0.03125, 0.9688, 0.03125, 1.0, 0.0, 1.0, 0.0, 0.09375, 0.03125, 0.09375, 0.03125, 0.125, 0.0, 0.125, 0.0, 0.03125, 0.03125, 0.03125, 0.03125, 0.0625, 0.0, 0.0625, 0.6875, 0.1028, 0.75, 0.1028, 0.75, 0.125, 0.6875, 0.125, 0.0, 0.5, 0.03125, 0.5, 0.03125, 0.5625, 0.0, 0.5625, 0.09968, 0.75, 0.125, 0.75, 0.125, 0.8125, 0.09968, 0.8125, 0.875, 0.75, 0.8972, 0.75, 0.8972, 0.8125, 0.875, 0.8125, 0.03125, 0.0625, 0.0625, 0.0625, 0.0625, 0.09375, 0.03125, 0.09375, 0.9688, 0.0, 1.0, 0.0, 1.0, 0.03125, 0.9688, 0.03125, 0.8125, 0.0, 0.875, 0.0, 0.875, 0.03125, 0.8125, 0.03125, 0.5625, 0.1028, 0.625, 0.1028, 0.625, 0.125, 0.5625, 0.125, 0.9062, 0.0, 0.9375, 0.0, 0.9375, 0.03125, 0.9062, 0.03125, 0.375, 0.0, 0.4375, 0.0, 0.4375, 0.03125, 0.375, 0.03125, 0.0625, 0.0, 0.08984, 0.0, 0.08984, 0.03125, 0.0625, 0.03125, 0.5, 0.9688, 0.5625, 0.9688, 0.5625, 1.0, 0.5, 1.0, 0.375, 0.9688, 0.4375, 0.9688, 0.4375, 1.0, 0.375, 1.0, 0.09968, 0.625, 0.125, 0.625, 0.125, 0.6875, 0.09968, 0.6875, 0.0625, 0.03125, 0.08984, 0.03125, 0.08984, 0.0625, 0.0625, 0.0625, 0.0625, 0.0625, 0.08984, 0.0625, 0.07922, 0.08214, 0.0625, 0.09375, 0.4375, 0.1028, 0.5, 0.1028, 0.5, 0.125, 0.4375, 0.125, 0.0625, 0.8125, 0.07716, 0.8125, 0.07716, 0.875, 0.0625, 0.875, 0.25, 0.1028, 0.3125, 0.1028, 0.3125, 0.125, 0.25, 0.125, 0.9178, 0.9178, 0.9375, 0.9062, 0.9375, 0.9375, 0.9062, 0.9375, 0.875, 0.375, 0.8972, 0.375, 0.8972, 0.4375, 0.875, 0.4375, 0.625, 0.9197, 0.6875, 0.9197, 0.6875, 0.9375, 0.625, 0.9375, 0.3125, 0.9197, 0.375, 0.9197, 0.375, 0.9375, 0.3125, 0.9375, 0.3125, 0.1028, 0.375, 0.1028, 0.375, 0.125, 0.3125, 0.125, 0.6875, 0.875, 0.75, 0.875, 0.75, 0.8972, 0.6875, 0.8972, 0.1875, 0.875, 0.25, 0.875, 0.25, 0.8972, 0.1875, 0.8972, 0.0625, 0.9062, 0.07922, 0.9179, 0.08984, 0.9375, 0.0625, 0.9375, 0.25, 0.9688, 0.3125, 0.9688, 0.3125, 1.0, 0.25, 1.0, 0.9375, 0.9062, 0.9688, 0.9062, 0.9688, 0.9375, 0.9375, 0.9375, 0.9197, 0.8921, 0.9406, 0.8921, 0.9375, 0.9062, 0.9197, 0.9197, 0.9509, 0.625, 0.9688, 0.625, 0.9688, 0.6875, 0.9509, 0.6875, 0.1875, 0.1028, 0.25, 0.1028, 0.25, 0.125, 0.1875, 0.125, 0.9197, 0.8296, 0.9241, 0.8296, 0.9241, 0.8579, 0.9197, 0.8579, 0.9197, 0.5796, 0.9241, 0.5796, 0.9241, 0.6079, 0.9197, 0.6079, 0.9197, 0.7046, 0.9241, 0.7046, 0.9241, 0.7329, 0.9197, 0.7329, 0.125, 0.9688, 0.1875, 0.9688, 0.1875, 1.0, 0.125, 1.0, 0.03125, 0.9688, 0.0625, 0.9688, 0.0625, 1.0, 0.03125, 1.0, 0.03125, 0.4375, 0.0625, 0.4375, 0.0625, 0.5, 0.03125, 0.5, 0.03125, 0.1875, 0.0625, 0.1875, 0.0625, 0.25, 0.03125, 0.25, 0.03125, 0.6875, 0.0625, 0.6875, 0.0625, 0.75, 0.03125, 0.75, 0.03125, 0.09375, 0.0625, 0.09375, 0.0625, 0.125, 0.03125, 0.125, 0.03125, 0.5625, 0.0625, 0.5625, 0.0625, 0.625, 0.03125, 0.625, 0.03125, 0.3125, 0.0625, 0.3125, 0.0625, 0.375, 0.03125, 0.375, 0.03125, 0.8125, 0.0625, 0.8125, 0.0625, 0.875, 0.03125, 0.875, 0.03125, 0.03125, 0.0625, 0.03125, 0.0625, 0.0625, 0.03125, 0.0625, 0.125, 0.03125, 0.1875, 0.03125, 0.1875, 0.0625, 0.125, 0.0625, 0.25, 0.03125, 0.3125, 0.03125, 0.3125, 0.0625, 0.25, 0.0625, 0.375, 0.03125, 0.4375, 0.03125, 0.4375, 0.0625, 0.375, 0.0625, 0.5, 0.03125, 0.5625, 0.03125, 0.5625, 0.0625, 0.5, 0.0625, 0.625, 0.03125, 0.6875, 0.03125, 0.6875, 0.0625, 0.625, 0.0625, 0.75, 0.03125, 0.8125, 0.03125, 0.8125, 0.0625, 0.75, 0.0625, 0.9062, 0.03125, 0.9375, 0.03125, 0.9375, 0.0625, 0.9062, 0.0625, 0.08984, 0.03125, 0.125, 0.03125, 0.125, 0.0625, 0.08984, 0.0625, 0.3125, 0.03125, 0.375, 0.03125, 0.375, 0.0625, 0.3125, 0.0625, 0.5625, 0.03125, 0.625, 0.03125, 0.625, 0.0625, 0.5625, 0.0625, 0.8125, 0.03125, 0.875, 0.03125, 0.875, 0.0625, 0.8125, 0.0625, 0.1875, 0.03125, 0.25, 0.03125, 0.25, 0.0625, 0.1875, 0.0625, 0.6875, 0.03125, 0.75, 0.03125, 0.75, 0.0625, 0.6875, 0.0625, 0.4375, 0.03125, 0.5, 0.03125, 0.5, 0.0625, 0.4375, 0.0625, 0.9688, 0.03125, 1.0, 0.03125, 1.0, 0.0625, 0.9688, 0.0625, 0.03125, 0.125, 0.0625, 0.125, 0.0625, 0.1875, 0.03125, 0.1875, 0.9509, 0.5625, 0.9688, 0.5625, 0.9688, 0.625, 0.9509, 0.625, 0.6875, 0.0625, 0.75, 0.0625, 0.75, 0.08034, 0.6875, 0.08034, 0.1875, 0.0625, 0.25, 0.0625, 0.25, 0.08034, 0.1875, 0.08034, 0.375, 0.1028, 0.4375, 0.1028, 0.4375, 0.125, 0.375, 0.125, 0.4375, 0.0625, 0.5, 0.0625, 0.5, 0.08034, 0.4375, 0.08034, 0.125, 0.1028, 0.1875, 0.1028, 0.1875, 0.125, 0.125, 0.125, 0.9197, 0.08034, 0.9375, 0.09375, 0.9406, 0.1079, 0.9197, 0.1079, 0.09968, 0.1875, 0.125, 0.1875, 0.125, 0.25, 0.09968, 0.25, 0.3125, 0.0625, 0.375, 0.0625, 0.375, 0.08034, 0.3125, 0.08034, 0.5625, 0.0625, 0.625, 0.0625, 0.625, 0.08034, 0.5625, 0.08034, 0.9509, 0.4375, 0.9688, 0.4375, 0.9688, 0.5, 0.9509, 0.5, 0.8125, 0.0625, 0.875, 0.0625, 0.875, 0.08034, 0.8125, 0.08034, 0.1027, 0.1061, 0.125, 0.1028, 0.125, 0.125, 0.09968, 0.125, 0.625, 0.1028, 0.6875, 0.1028, 0.6875, 0.125, 0.625, 0.125, 0.9688, 0.125, 1.0, 0.125, 1.0, 0.1875, 0.9688, 0.1875, 0.03125, 0.25, 0.0625, 0.25, 0.0625, 0.3125, 0.03125, 0.3125, 0.9197, 0.1421, 0.9241, 0.1421, 0.9241, 0.1704, 0.9197, 0.1704, 0.03125, 0.875, 0.0625, 0.875, 0.0625, 0.9062, 0.03125, 0.9062, 0.0625, 0.9688, 0.08984, 0.9688, 0.08984, 1.0, 0.0625, 1.0, 0.25, 0.0, 0.3125, 0.0, 0.3125, 0.03125, 0.25, 0.03125, 0.0, 0.6875, 0.03125, 0.6875, 0.03125, 0.75, 0.0, 0.75, 0.8125, 0.9375, 0.875, 0.9375, 0.875, 0.9688, 0.8125, 0.9688, 0.9509, 0.25, 0.9688, 0.25, 0.9688, 0.3125, 0.9509, 0.3125, 0.09968, 0.3125, 0.125, 0.3125, 0.125, 0.375, 0.09968, 0.375, 0.08984, 0.0625, 0.125, 0.0625, 0.125, 0.08034, 0.07716, 0.08013, 0.0, 0.3125, 0.03125, 0.3125, 0.03125, 0.375, 0.0, 0.375, 0.875, 0.1875, 0.8972, 0.1875, 0.8972, 0.25, 0.875, 0.25, 0.4375, 0.9197, 0.5, 0.9197, 0.5, 0.9375, 0.4375, 0.9375, 0.875, 0.9375, 0.9062, 0.9375, 0.9062, 0.9688, 0.875, 0.9688, 0.625, 0.0, 0.6875, 0.0, 0.6875, 0.03125, 0.625, 0.03125, 0.9688, 0.25, 1.0, 0.25, 1.0, 0.3125, 0.9688, 0.3125, 0.03125, 0.375, 0.0625, 0.375, 0.0625, 0.4375, 0.03125, 0.4375, 0.9509, 0.6875, 0.9688, 0.6875, 0.9688, 0.75, 0.9509, 0.75, 0.125, 0.9197, 0.1875, 0.9197, 0.1875, 0.9375, 0.125, 0.9375, 0.75, 0.1028, 0.8125, 0.1028, 0.8125, 0.125, 0.75, 0.125, 0.4375, 0.0, 0.5, 0.0, 0.5, 0.03125, 0.4375, 0.03125, 0.0, 0.9062, 0.03125, 0.9062, 0.03125, 0.9375, 0.0, 0.9375, 0.125, 0.9375, 0.1875, 0.9375, 0.1875, 0.9688, 0.125, 0.9688, 0.9509, 0.375, 0.9688, 0.375, 0.9688, 0.4375, 0.9509, 0.4375, 0.0625, 0.4375, 0.07716, 0.4375, 0.07716, 0.5, 0.0625, 0.5, 0.875, 0.8125, 0.8972, 0.8125, 0.8972, 0.875, 0.875, 0.875, 0.09968, 0.5625, 0.125, 0.5625, 0.125, 0.625, 0.09968, 0.625, 0.9375, 0.9688, 0.9688, 0.9688, 0.9688, 1.0, 0.9375, 1.0, 0.9688, 0.875, 1.0, 0.875, 1.0, 0.9062, 0.9688, 0.9062, 0.9375, 0.9375, 0.9688, 0.9375, 0.9688, 0.9688, 0.9375, 0.9688, 0.9375, 0.0, 0.9688, 0.0, 0.9688, 0.03125, 0.9375, 0.03125, 0.9688, 0.375, 1.0, 0.375, 1.0, 0.4375, 0.9688, 0.4375, 0.03125, 0.5, 0.0625, 0.5, 0.0625, 0.5625, 0.03125, 0.5625, 0.9197, 0.2046, 0.9241, 0.2046, 0.9241, 0.2329, 0.9197, 0.2329, 0.875, 0.9197, 0.9197, 0.9197, 0.9062, 0.9375, 0.875, 0.9375, 0.09968, 0.25, 0.125, 0.25, 0.125, 0.3125, 0.09968, 0.3125, 0.0, 0.0, 0.03125, 0.0, 0.03125, 0.03125, 0.0, 0.03125, 0.0, 0.0625, 0.03125, 0.0625, 0.03125, 0.09375, 0.0, 0.09375, 0.9688, 0.9375, 1.0, 0.9375, 1.0, 0.9688, 0.9688, 0.9688, 0.9197, 0.4546, 0.9241, 0.4546, 0.9241, 0.4829, 0.9197, 0.4829, 0.0625, 0.5, 0.07716, 0.5, 0.07716, 0.5625, 0.0625, 0.5625, 0.09968, 0.4375, 0.125, 0.4375, 0.125, 0.5, 0.09968, 0.5, 0.0, 0.1875, 0.03125, 0.1875, 0.03125, 0.25, 0.0, 0.25, 0.875, 0.03125, 0.9062, 0.03125, 0.9062, 0.0625, 0.875, 0.0625, 0.0, 0.875, 0.03125, 0.875, 0.03125, 0.9062, 0.0, 0.9062, 0.1875, 0.9375, 0.25, 0.9375, 0.25, 0.9688, 0.1875, 0.9688, 0.125, 0.0, 0.1875, 0.0, 0.1875, 0.03125, 0.125, 0.03125, 0.9688, 0.5, 1.0, 0.5, 1.0, 0.5625, 0.9688, 0.5625, 0.03125, 0.625, 0.0625, 0.625, 0.0625, 0.6875, 0.03125, 0.6875, 0.9375, 0.03125, 0.9688, 0.03125, 0.9688, 0.0625, 0.9375, 0.0625, 0.875, 0.875, 0.8972, 0.875, 0.8941, 0.8941, 0.875, 0.8972, 0.0625, 0.6875, 0.07716, 0.6875, 0.07716, 0.75, 0.0625, 0.75, 0.5625, 0.0, 0.625, 0.0, 0.625, 0.03125, 0.5625, 0.03125, 0.0, 0.375, 0.03125, 0.375, 0.03125, 0.4375, 0.0, 0.4375, 0.0, 0.9375, 0.03125, 0.9375, 0.03125, 0.9688, 0.0, 0.9688, 0.9509, 0.3125, 0.9688, 0.3125, 0.9688, 0.375, 0.9509, 0.375, 0.09968, 0.6875, 0.125, 0.6875, 0.125, 0.75, 0.09968, 0.75, 0.5, 0.1028, 0.5625, 0.1028, 0.5625, 0.125, 0.5, 0.125, 0.0, 0.75, 0.03125, 0.75, 0.03125, 0.8125, 0.0, 0.8125, 0.875, 0.25, 0.8972, 0.25, 0.8972, 0.3125, 0.875, 0.3125, 0.8125, 0.9197, 0.875, 0.9197, 0.875, 0.9375, 0.8125, 0.9375, 0.25, 0.9375, 0.3125, 0.9375, 0.3125, 0.9688, 0.25, 0.9688, 0.6875, 0.0, 0.75, 0.0, 0.75, 0.03125, 0.6875, 0.03125, 0.9688, 0.625, 1.0, 0.625, 1.0, 0.6875, 0.9688, 0.6875, 0.03125, 0.75, 0.0625, 0.75, 0.0625, 0.8125, 0.03125, 0.8125, 0.9197, 0.3296, 0.9241, 0.3296, 0.9241, 0.3579, 0.9197, 0.3579, 0.5, 0.9197, 0.5625, 0.9197, 0.5625, 0.9375, 0.5, 0.9375, 0.0625, 0.3125, 0.07716, 0.3125, 0.07716, 0.375, 0.0625, 0.375, 0.75, 0.0, 0.8125, 0.0, 0.8125, 0.03125, 0.75, 0.03125, 0.0, 0.8125, 0.03125, 0.8125, 0.03125, 0.875, 0.0, 0.875, 0.08984, 0.9375, 0.125, 0.9375, 0.125, 0.9688, 0.08984, 0.9688, 0.9509, 0.75, 0.9688, 0.75, 0.9688, 0.8125, 0.9509, 0.8125, 0.09968, 0.8125, 0.125, 0.8125, 0.125, 0.875, 0.09968, 0.875, 0.0625, 0.5625, 0.07716, 0.5625, 0.07716, 0.625, 0.0625, 0.625, 0.0, 0.25, 0.03125, 0.25, 0.03125, 0.3125, 0.0, 0.3125, 0.875, 0.4375, 0.8972, 0.4375, 0.8972, 0.5, 0.875, 0.5, 0.9446, 0.8921, 0.9688, 0.875, 0.9688, 0.9062, 0.9375, 0.9062, 0.625, 0.9375, 0.6875, 0.9375, 0.6875, 0.9688, 0.625, 0.9688, 0.3125, 0.0, 0.375, 0.0, 0.375, 0.03125, 0.3125, 0.03125, 0.9688, 0.75, 1.0, 0.75, 1.0, 0.8125, 0.9688, 0.8125, 0.03125, 0.9062, 0.0625, 0.9062, 0.0625, 0.9375, 0.03125, 0.9375, 0.25, 0.9197, 0.3125, 0.9197, 0.3125, 0.9375, 0.25, 0.9375, 0.25, 0.875, 0.3125, 0.875, 0.3125, 0.8972, 0.25, 0.8972, 0.375, 0.875, 0.4375, 0.875, 0.4375, 0.8972, 0.375, 0.8972, 0.6875, 0.9197, 0.75, 0.9197, 0.75, 0.9375, 0.6875, 0.9375, 0.75, 0.9197, 0.8125, 0.9197, 0.8125, 0.9375, 0.75, 0.9375, 0.75, 0.875, 0.8125, 0.875, 0.8125, 0.8972, 0.75, 0.8972, 0.0625, 0.875, 0.07716, 0.875, 0.07737, 0.9197, 0.0625, 0.9062, 0.09968, 0.875, 0.125, 0.875, 0.125, 0.8972, 0.1027, 0.8939, 0.375, 0.9197, 0.4375, 0.9197, 0.4375, 0.9375, 0.375, 0.9375, 0.5625, 0.875, 0.625, 0.875, 0.625, 0.8972, 0.5625, 0.8972, 0.07716, 0.9199, 0.125, 0.9197, 0.125, 0.9375, 0.08984, 0.9375, 0.125, 0.875, 0.1875, 0.875, 0.1875, 0.8972, 0.125, 0.8972, 0.625, 0.875, 0.6875, 0.875, 0.6875, 0.8972, 0.625, 0.8972, 0.4375, 0.875, 0.5, 0.875, 0.5, 0.8972, 0.4375, 0.8972, 0.9688, 0.9062, 1.0, 0.9062, 1.0, 0.9375, 0.9688, 0.9375, 0.9241, 0.4829, 0.9509, 0.5, 0.9241, 0.5171, 0.9241, 0.2329, 0.9509, 0.25, 0.9241, 0.2671, 0.9241, 0.7329, 0.9509, 0.75, 0.9241, 0.7671, 0.9241, 0.6079, 0.9509, 0.625, 0.9241, 0.6421, 0.9241, 0.3579, 0.9509, 0.375, 0.9241, 0.3921, 0.9197, 0.1079, 0.9197, 0.1421, 0.8972, 0.125, 0.9197, 0.7329, 0.9197, 0.7671, 0.8972, 0.75, 0.9197, 0.2671, 0.8972, 0.25, 0.9197, 0.2329, 0.9197, 0.4829, 0.9197, 0.5171, 0.8972, 0.5, 0.9241, 0.2046, 0.9241, 0.1704, 0.9509, 0.1875, 0.9241, 0.3296, 0.9241, 0.2954, 0.9509, 0.3125, 0.9241, 0.4546, 0.9241, 0.4204, 0.9509, 0.4375, 0.9241, 0.5796, 0.9241, 0.5454, 0.9509, 0.5625, 0.9241, 0.7046, 0.9241, 0.6704, 0.9509, 0.6875, 0.9197, 0.7954, 0.9197, 0.8296, 0.8972, 0.8125, 0.8972, 0.6875, 0.9197, 0.6704, 0.9197, 0.7046, 0.9197, 0.5454, 0.9197, 0.5796, 0.8972, 0.5625, 0.9197, 0.4546, 0.8972, 0.4375, 0.9197, 0.4204, 0.8972, 0.3125, 0.9197, 0.2954, 0.9197, 0.3296, 0.9197, 0.1704, 0.9197, 0.2046, 0.8972, 0.1875, 0.9241, 0.8296, 0.9241, 0.7954, 0.9509, 0.8125, 0.9197, 0.8921, 0.8972, 0.875, 0.9197, 0.8579, 0.9197, 0.3579, 0.9197, 0.3921, 0.8972, 0.375, 0.9197, 0.6421, 0.8972, 0.625, 0.9197, 0.6079, 0.9197, 0.3296, 0.9197, 0.3579, 0.8972, 0.375, 0.8972, 0.3125, 0.9197, 0.7046, 0.9197, 0.7329, 0.8972, 0.75, 0.8972, 0.6875, 0.3125, 0.9197, 0.25, 0.9197, 0.25, 0.8972, 0.3125, 0.8972, 0.4375, 0.9197, 0.375, 0.9197, 0.375, 0.8972, 0.4375, 0.8972, 0.8125, 0.9197, 0.75, 0.9197, 0.75, 0.8972, 0.8125, 0.8972, 0.625, 0.9197, 0.5625, 0.9197, 0.5625, 0.8972, 0.625, 0.8972, 0.5, 0.9197, 0.4375, 0.9197, 0.4375, 0.8972, 0.5, 0.8972, 0.875, 0.9197, 0.8125, 0.9197, 0.8125, 0.8972, 0.875, 0.8972, 0.9197, 0.2671, 0.9197, 0.2954, 0.8972, 0.3125, 0.8972, 0.25, 0.09968, 0.875, 0.1027, 0.8939, 0.07737, 0.9197, 0.07716, 0.875, 0.9197, 0.6421, 0.9197, 0.6704, 0.8972, 0.6875, 0.8972, 0.625, 0.9509, 0.8125, 0.9446, 0.8921, 0.9241, 0.8579, 0.9241, 0.8296, 0.9509, 0.3125, 0.9509, 0.375, 0.9241, 0.3579, 0.9241, 0.3296, 0.9509, 0.5625, 0.9509, 0.625, 0.9241, 0.6079, 0.9241, 0.5796, 0.9509, 0.6875, 0.9509, 0.75, 0.9241, 0.7329, 0.9241, 0.7046, 0.9509, 0.1875, 0.9509, 0.25, 0.9241, 0.2329, 0.9241, 0.2046, 0.9509, 0.4375, 0.9509, 0.5, 0.9241, 0.4829, 0.9241, 0.4546, 0.9241, 0.4546, 0.9197, 0.4546, 0.9197, 0.4204, 0.9241, 0.4204, 0.9241, 0.3921, 0.9197, 0.3921, 0.9197, 0.3579, 0.9241, 0.3579, 0.9241, 0.7671, 0.9197, 0.7671, 0.9197, 0.7329, 0.9241, 0.7329, 0.9241, 0.3296, 0.9197, 0.3296, 0.9197, 0.2954, 0.9241, 0.2954, 0.9241, 0.6421, 0.9197, 0.6421, 0.9197, 0.6079, 0.9241, 0.6079, 0.9241, 0.2671, 0.9197, 0.2671, 0.9197, 0.2329, 0.9241, 0.2329, 0.125, 0.9197, 0.07716, 0.9199, 0.1027, 0.8939, 0.125, 0.8972, 0.25, 0.9197, 0.1875, 0.9197, 0.1875, 0.8972, 0.25, 0.8972, 0.9241, 0.8296, 0.9197, 0.8296, 0.9197, 0.7954, 0.9241, 0.7954, 0.09968, 0.8125, 0.09968, 0.875, 0.07716, 0.875, 0.07716, 0.8125, 0.09968, 0.5625, 0.09968, 0.625, 0.07716, 0.625, 0.07716, 0.5625, 0.9241, 0.7046, 0.9197, 0.7046, 0.9197, 0.6704, 0.9241, 0.6704, 0.9197, 0.8921, 0.9197, 0.9197, 0.8941, 0.8941, 0.8972, 0.875, 0.9241, 0.5796, 0.9197, 0.5796, 0.9197, 0.5454, 0.9241, 0.5454, 0.09968, 0.375, 0.09968, 0.4375, 0.07716, 0.4375, 0.07716, 0.375, 0.09968, 0.4375, 0.09968, 0.5, 0.07716, 0.5, 0.07716, 0.4375, 0.09968, 0.6875, 0.09968, 0.75, 0.07716, 0.75, 0.07716, 0.6875, 0.9197, 0.9197, 0.875, 0.9197, 0.875, 0.8972, 0.8941, 0.8941, 0.5625, 0.9197, 0.5, 0.9197, 0.5, 0.8972, 0.5625, 0.8972, 0.09968, 0.625, 0.09968, 0.6875, 0.07716, 0.6875, 0.07716, 0.625, 0.9446, 0.1079, 0.9509, 0.1875, 0.9241, 0.1704, 0.9241, 0.1421, 0.09968, 0.75, 0.09968, 0.8125, 0.07716, 0.8125, 0.07716, 0.75, 0.125, 0.1028, 0.1027, 0.1061, 0.07716, 0.08013, 0.125, 0.08034, 0.75, 0.9197, 0.6875, 0.9197, 0.6875, 0.8972, 0.75, 0.8972, 0.9509, 0.25, 0.9509, 0.3125, 0.9241, 0.2954, 0.9241, 0.2671, 0.9406, 0.8921, 0.9197, 0.8921, 0.9197, 0.8579, 0.9241, 0.8579, 0.75, 0.1028, 0.6875, 0.1028, 0.6875, 0.08034, 0.75, 0.08034, 0.625, 0.1028, 0.5625, 0.1028, 0.5625, 0.08034, 0.625, 0.08034, 0.8941, 0.1059, 0.875, 0.1028, 0.875, 0.08034, 0.9197, 0.08034, 0.375, 0.1028, 0.3125, 0.1028, 0.3125, 0.08034, 0.375, 0.08034, 0.875, 0.1028, 0.8125, 0.1028, 0.8125, 0.08034, 0.875, 0.08034, 0.25, 0.1028, 0.1875, 0.1028, 0.1875, 0.08034, 0.25, 0.08034, 0.5, 0.1028, 0.4375, 0.1028, 0.4375, 0.08034, 0.5, 0.08034, 0.6875, 0.9197, 0.625, 0.9197, 0.625, 0.8972, 0.6875, 0.8972, 0.9509, 0.375, 0.9509, 0.4375, 0.9241, 0.4204, 0.9241, 0.3921, 0.1027, 0.1061, 0.09968, 0.125, 0.07716, 0.125, 0.07737, 0.08034, 0.09968, 0.5, 0.09968, 0.5625, 0.07716, 0.5625, 0.07716, 0.5, 0.5625, 0.1028, 0.5, 0.1028, 0.5, 0.08034, 0.5625, 0.08034, 0.3125, 0.1028, 0.25, 0.1028, 0.25, 0.08034, 0.3125, 0.08034, 0.8125, 0.1028, 0.75, 0.1028, 0.75, 0.08034, 0.8125, 0.08034, 0.1875, 0.1028, 0.125, 0.1028, 0.125, 0.08034, 0.1875, 0.08034, 0.4375, 0.1028, 0.375, 0.1028, 0.375, 0.08034, 0.4375, 0.08034, 0.6875, 0.1028, 0.625, 0.1028, 0.625, 0.08034, 0.6875, 0.08034, 0.375, 0.9197, 0.3125, 0.9197, 0.3125, 0.8972, 0.375, 0.8972, 0.9509, 0.5, 0.9509, 0.5625, 0.9241, 0.5454, 0.9241, 0.5171, 0.9241, 0.2046, 0.9197, 0.2046, 0.9197, 0.1704, 0.9241, 0.1704, 0.09968, 0.1875, 0.09968, 0.25, 0.07716, 0.25, 0.07716, 0.1875, 0.1875, 0.9197, 0.125, 0.9197, 0.125, 0.8972, 0.1875, 0.8972, 0.9509, 0.625, 0.9509, 0.6875, 0.9241, 0.6704, 0.9241, 0.6421, 0.9241, 0.5171, 0.9197, 0.5171, 0.9197, 0.4829, 0.9241, 0.4829, 0.09968, 0.3125, 0.09968, 0.375, 0.07716, 0.375, 0.07716, 0.3125, 0.09968, 0.25, 0.09968, 0.3125, 0.07716, 0.3125, 0.07716, 0.25, 0.9197, 0.8296, 0.9197, 0.8579, 0.8972, 0.875, 0.8972, 0.8125, 0.9509, 0.75, 0.9509, 0.8125, 0.9241, 0.7954, 0.9241, 0.7671, 0.9241, 0.1421, 0.9197, 0.1421, 0.9197, 0.1079, 0.9406, 0.1079, 0.09968, 0.125, 0.09968, 0.1875, 0.07716, 0.1875, 0.07716, 0.125, 0.9197, 0.7671, 0.9197, 0.7954, 0.8972, 0.8125, 0.8972, 0.75, 0.9197, 0.5796, 0.9197, 0.6079, 0.8972, 0.625, 0.8972, 0.5625, 0.9197, 0.3921, 0.9197, 0.4204, 0.8972, 0.4375, 0.8972, 0.375, 0.9197, 0.2046, 0.9197, 0.2329, 0.8972, 0.25, 0.8972, 0.1875, 0.9197, 0.5171, 0.9197, 0.5454, 0.8972, 0.5625, 0.8972, 0.5, 0.9197, 0.1421, 0.9197, 0.1704, 0.8972, 0.1875, 0.8972, 0.125, 0.9197, 0.4546, 0.9197, 0.4829, 0.8972, 0.5, 0.8972, 0.4375, 0.9197, 0.08034, 0.9197, 0.1079, 0.8972, 0.125, 0.8941, 0.1059, 0.1875, 0.9197, 0.25, 0.9197, 0.25, 0.9375, 0.1875, 0.9375])
me_plane_002.materials.append(mat_material_002)
me_plane_002.use_remesh_fix_poles = True
me_plane_002.use_remesh_preserve_attributes = False
me_plane_002.use_mirror_vertex_groups = False
me_plane_002.update()

# ---- objects
ob_plane_001 = bpy.data.objects.new('Plane.001', me_plane_002)

# ---- transforms, parenting, visibility, modifiers, constraints
ob_plane_001.location = (0.0, 0.0, 0.0)
ob_plane_001.rotation_euler = (-1.571, 0.0, -3.137)
ob_plane_001.scale = (0.75, 1.0, 1.0)
ob_plane_001.lineart.crease_threshold = 0.0
_m = ob_plane_001.modifiers.new('Subdivision', 'SUBSURF')
_m.uv_smooth = 'PRESERVE_CORNERS'
_m.levels = 3
_m.render_levels = 1

# ---- collection membership
col_collection.objects.link(ob_plane_001)

# ---- scene / render settings (as saved in the file)
scene.frame_start = 1; scene.frame_end = 250; scene.frame_set(1)
scene.render.engine = 'BLENDER_EEVEE_NEXT'
scene.cycles.use_denoising = False
scene.cycles.samples = 128
scene.cycles.sampling_pattern = 'TABULATED_SOBOL'
scene.cycles.use_adaptive_sampling = False
scene.cycles.use_light_tree = False
scene.view_settings.view_transform = 'Filmic'
bpy.context.view_layer.update()

# ---- added for rendering (the .blend has no active camera and no usable light): camera, sun
cam_auto = bpy.data.cameras.new('AutoCamera')
cam_auto.lens = 50.0
cam_auto.sensor_width = 36.0
cam_auto.clip_end = 1000.0
ob_auto_camera = bpy.data.objects.new('AutoCamera', cam_auto)
scene.collection.objects.link(ob_auto_camera)
ob_auto_camera.location = (2.28592, -2.7888, 1.82274)
ob_auto_camera.rotation_euler = (1.09748, -7.21219e-08, 0.694738)
scene.camera = ob_auto_camera
light_auto_sun = bpy.data.lights.new('AutoSun', 'SUN')
light_auto_sun.energy = 3.0
light_auto_sun.angle = 0.0523599
ob_auto_sun = bpy.data.objects.new('AutoSun', light_auto_sun)
scene.collection.objects.link(ob_auto_sun)
ob_auto_sun.rotation_euler = (0.872665, 0.174533, 0.523599)
bpy.context.view_layer.update()
